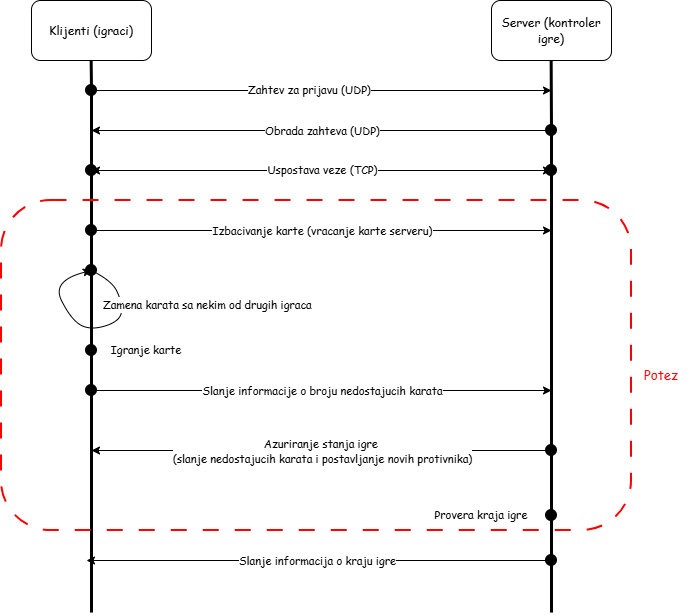

The diagram above was exported from draw.io. Its source (the exported page's mxGraphModel, read from the mxfile embedded in the PNG):
<mxGraphModel dx="946" dy="569" grid="1" gridSize="10" guides="1" tooltips="1" connect="1" arrows="1" fold="1" page="1" pageScale="1" pageWidth="827" pageHeight="1169" math="0" shadow="0">
  <root>
    <mxCell id="0" />
    <mxCell id="1" parent="0" />
    <mxCell id="p4q2vvzdv4CFSiAQBbvj-1" parent="1" style="rounded=1;whiteSpace=wrap;html=1;" value="&lt;font face=&quot;Comic Sans MS&quot;&gt;Klijenti (igraci)&lt;/font&gt;" vertex="1">
      <mxGeometry height="60" width="120" x="90" y="80" as="geometry" />
    </mxCell>
    <mxCell id="p4q2vvzdv4CFSiAQBbvj-2" parent="1" style="rounded=1;whiteSpace=wrap;html=1;" value="&lt;font face=&quot;Comic Sans MS&quot;&gt;Server (kontroler igre)&lt;/font&gt;" vertex="1">
      <mxGeometry height="60" width="120" x="550" y="80" as="geometry" />
    </mxCell>
    <mxCell id="p4q2vvzdv4CFSiAQBbvj-4" edge="1" parent="1" style="endArrow=classic;html=1;rounded=0;" value="">
      <mxGeometry relative="1" as="geometry">
        <mxPoint x="150" y="170" as="sourcePoint" />
        <mxPoint x="610" y="170" as="targetPoint" />
      </mxGeometry>
    </mxCell>
    <mxCell id="p4q2vvzdv4CFSiAQBbvj-9" connectable="0" parent="p4q2vvzdv4CFSiAQBbvj-4" style="edgeLabel;html=1;align=center;verticalAlign=middle;resizable=0;points=[];" value="&lt;font face=&quot;Comic Sans MS&quot;&gt;Zahtev za prijavu (UDP)&lt;/font&gt;" vertex="1">
      <mxGeometry relative="1" x="-0.0572" y="1" as="geometry">
        <mxPoint as="offset" />
      </mxGeometry>
    </mxCell>
    <mxCell id="p4q2vvzdv4CFSiAQBbvj-10" edge="1" parent="1" style="endArrow=classic;html=1;rounded=0;" value="">
      <mxGeometry relative="1" as="geometry">
        <mxPoint x="610" y="210" as="sourcePoint" />
        <mxPoint x="150" y="210" as="targetPoint" />
      </mxGeometry>
    </mxCell>
    <mxCell id="p4q2vvzdv4CFSiAQBbvj-11" connectable="0" parent="p4q2vvzdv4CFSiAQBbvj-10" style="edgeLabel;resizable=0;html=1;;align=center;verticalAlign=middle;" value="&lt;font face=&quot;Comic Sans MS&quot;&gt;Obrada zahteva (UDP)&lt;/font&gt;" vertex="1">
      <mxGeometry relative="1" as="geometry" />
    </mxCell>
    <mxCell id="p4q2vvzdv4CFSiAQBbvj-23" edge="1" parent="1" source="p4q2vvzdv4CFSiAQBbvj-44" style="endArrow=none;html=1;rounded=0;strokeWidth=3;" value="">
      <mxGeometry height="50" relative="1" width="50" as="geometry">
        <mxPoint x="150" y="692.0689655172414" as="sourcePoint" />
        <mxPoint x="149.66" y="140" as="targetPoint" />
      </mxGeometry>
    </mxCell>
    <mxCell id="p4q2vvzdv4CFSiAQBbvj-24" edge="1" parent="1" source="p4q2vvzdv4CFSiAQBbvj-48" style="endArrow=none;html=1;rounded=0;strokeWidth=3;" value="">
      <mxGeometry height="50" relative="1" width="50" as="geometry">
        <mxPoint x="610" y="692.0689655172414" as="sourcePoint" />
        <mxPoint x="609.66" y="140" as="targetPoint" />
      </mxGeometry>
    </mxCell>
    <mxCell id="p4q2vvzdv4CFSiAQBbvj-27" edge="1" parent="1" style="endArrow=classic;startArrow=classic;html=1;rounded=0;" value="">
      <mxGeometry height="50" relative="1" width="50" as="geometry">
        <mxPoint x="150" y="250" as="sourcePoint" />
        <mxPoint x="610" y="250" as="targetPoint" />
      </mxGeometry>
    </mxCell>
    <mxCell id="p4q2vvzdv4CFSiAQBbvj-28" connectable="0" parent="p4q2vvzdv4CFSiAQBbvj-27" style="edgeLabel;html=1;align=center;verticalAlign=middle;resizable=0;points=[];" value="&lt;font face=&quot;Comic Sans MS&quot;&gt;Uspostava veze (TCP)&lt;/font&gt;" vertex="1">
      <mxGeometry relative="1" x="0.0003" y="1" as="geometry">
        <mxPoint as="offset" />
      </mxGeometry>
    </mxCell>
    <mxCell id="p4q2vvzdv4CFSiAQBbvj-32" edge="1" parent="1" style="endArrow=classic;html=1;rounded=0;" value="">
      <mxGeometry relative="1" as="geometry">
        <mxPoint x="150" y="310" as="sourcePoint" />
        <mxPoint x="610" y="310" as="targetPoint" />
      </mxGeometry>
    </mxCell>
    <mxCell id="p4q2vvzdv4CFSiAQBbvj-33" connectable="0" parent="p4q2vvzdv4CFSiAQBbvj-32" style="edgeLabel;resizable=0;html=1;;align=center;verticalAlign=middle;" value="&lt;font face=&quot;Comic Sans MS&quot;&gt;Izbacivanje karte (vracanje karte serveru)&lt;/font&gt;" vertex="1">
      <mxGeometry relative="1" as="geometry" />
    </mxCell>
    <mxCell id="p4q2vvzdv4CFSiAQBbvj-35" edge="1" parent="1" style="curved=1;endArrow=classic;html=1;rounded=0;" value="">
      <mxGeometry height="50" relative="1" width="50" as="geometry">
        <Array as="points">
          <mxPoint x="170" y="360" />
          <mxPoint x="180" y="380" />
          <mxPoint x="180" y="400" />
          <mxPoint x="150" y="410" />
          <mxPoint x="130" y="400" />
          <mxPoint x="110" y="360" />
        </Array>
        <mxPoint x="150" y="350" as="sourcePoint" />
        <mxPoint x="150" y="350" as="targetPoint" />
      </mxGeometry>
    </mxCell>
    <mxCell id="p4q2vvzdv4CFSiAQBbvj-37" connectable="0" parent="p4q2vvzdv4CFSiAQBbvj-35" style="edgeLabel;html=1;align=left;verticalAlign=middle;resizable=0;points=[];" value="&lt;div style=&quot;&quot;&gt;&lt;span style=&quot;font-family: &amp;quot;Comic Sans MS&amp;quot;; background-color: light-dark(#ffffff, var(--ge-dark-color, #121212)); color: light-dark(rgb(0, 0, 0), rgb(255, 255, 255));&quot;&gt;Zamena karata sa nekim od drugih igraca&lt;/span&gt;&lt;/div&gt;" vertex="1">
      <mxGeometry relative="1" x="-0.5185" y="2" as="geometry">
        <mxPoint x="-22" as="offset" />
      </mxGeometry>
    </mxCell>
    <mxCell id="p4q2vvzdv4CFSiAQBbvj-40" edge="1" parent="1" style="endArrow=classic;html=1;rounded=0;" value="">
      <mxGeometry relative="1" as="geometry">
        <mxPoint x="150" y="470" as="sourcePoint" />
        <mxPoint x="610" y="470" as="targetPoint" />
      </mxGeometry>
    </mxCell>
    <mxCell id="p4q2vvzdv4CFSiAQBbvj-41" connectable="0" parent="p4q2vvzdv4CFSiAQBbvj-40" style="edgeLabel;resizable=0;html=1;;align=center;verticalAlign=middle;" value="&lt;font face=&quot;Comic Sans MS&quot;&gt;Slanje informacije o broju nedostajucih karata&lt;/font&gt;" vertex="1">
      <mxGeometry relative="1" as="geometry" />
    </mxCell>
    <mxCell id="p4q2vvzdv4CFSiAQBbvj-42" edge="1" parent="1" style="endArrow=classic;html=1;rounded=0;" value="">
      <mxGeometry relative="1" as="geometry">
        <mxPoint x="610" y="530" as="sourcePoint" />
        <mxPoint x="150" y="530" as="targetPoint" />
      </mxGeometry>
    </mxCell>
    <mxCell id="p4q2vvzdv4CFSiAQBbvj-43" connectable="0" parent="p4q2vvzdv4CFSiAQBbvj-42" style="edgeLabel;resizable=0;html=1;;align=center;verticalAlign=middle;" value="&lt;font face=&quot;Comic Sans MS&quot;&gt;Azuriranje stanja igre&amp;nbsp;&lt;/font&gt;&lt;div&gt;&lt;font face=&quot;Comic Sans MS&quot;&gt;(slanje nedostajucih karata i postavljanje novih protivnika)&lt;/font&gt;&lt;/div&gt;" vertex="1">
      <mxGeometry relative="1" as="geometry" />
    </mxCell>
    <mxCell id="p4q2vvzdv4CFSiAQBbvj-47" edge="1" parent="1" source="p4q2vvzdv4CFSiAQBbvj-51" style="endArrow=none;html=1;rounded=0;strokeWidth=3;" target="p4q2vvzdv4CFSiAQBbvj-44" value="">
      <mxGeometry height="50" relative="1" width="50" as="geometry">
        <mxPoint x="150" y="692.0689655172414" as="sourcePoint" />
        <mxPoint x="149.66" y="140" as="targetPoint" />
      </mxGeometry>
    </mxCell>
    <mxCell id="p4q2vvzdv4CFSiAQBbvj-44" parent="1" style="shape=waypoint;sketch=0;fillStyle=solid;size=6;pointerEvents=1;points=[];fillColor=none;resizable=0;rotatable=0;perimeter=centerPerimeter;snapToPoint=1;strokeWidth=4;" value="" vertex="1">
      <mxGeometry height="20" width="20" x="140" y="160" as="geometry" />
    </mxCell>
    <mxCell id="p4q2vvzdv4CFSiAQBbvj-49" edge="1" parent="1" source="p4q2vvzdv4CFSiAQBbvj-67" style="endArrow=none;html=1;rounded=0;strokeWidth=3;" target="p4q2vvzdv4CFSiAQBbvj-48" value="">
      <mxGeometry height="50" relative="1" width="50" as="geometry">
        <mxPoint x="610" y="692.0689655172414" as="sourcePoint" />
        <mxPoint x="609.66" y="140" as="targetPoint" />
      </mxGeometry>
    </mxCell>
    <mxCell id="p4q2vvzdv4CFSiAQBbvj-48" parent="1" style="shape=waypoint;sketch=0;fillStyle=solid;size=6;pointerEvents=1;points=[];fillColor=none;resizable=0;rotatable=0;perimeter=centerPerimeter;snapToPoint=1;strokeWidth=4;" value="" vertex="1">
      <mxGeometry height="20" width="20" x="600" y="200" as="geometry" />
    </mxCell>
    <mxCell id="p4q2vvzdv4CFSiAQBbvj-52" edge="1" parent="1" source="p4q2vvzdv4CFSiAQBbvj-54" style="endArrow=none;html=1;rounded=0;strokeWidth=3;" target="p4q2vvzdv4CFSiAQBbvj-51" value="">
      <mxGeometry height="50" relative="1" width="50" as="geometry">
        <mxPoint x="150" y="692.0689655172414" as="sourcePoint" />
        <mxPoint x="150" y="170" as="targetPoint" />
      </mxGeometry>
    </mxCell>
    <mxCell id="p4q2vvzdv4CFSiAQBbvj-51" parent="1" style="shape=waypoint;sketch=0;fillStyle=solid;size=6;pointerEvents=1;points=[];fillColor=none;resizable=0;rotatable=0;perimeter=centerPerimeter;snapToPoint=1;strokeWidth=4;" value="" vertex="1">
      <mxGeometry height="20" width="20" x="140" y="240" as="geometry" />
    </mxCell>
    <mxCell id="p4q2vvzdv4CFSiAQBbvj-53" parent="1" style="shape=waypoint;sketch=0;fillStyle=solid;size=6;pointerEvents=1;points=[];fillColor=none;resizable=0;rotatable=0;perimeter=centerPerimeter;snapToPoint=1;strokeWidth=4;" value="" vertex="1">
      <mxGeometry height="20" width="20" x="600" y="240" as="geometry" />
    </mxCell>
    <mxCell id="p4q2vvzdv4CFSiAQBbvj-55" edge="1" parent="1" source="p4q2vvzdv4CFSiAQBbvj-56" style="endArrow=none;html=1;rounded=0;strokeWidth=3;" target="p4q2vvzdv4CFSiAQBbvj-54" value="">
      <mxGeometry height="50" relative="1" width="50" as="geometry">
        <mxPoint x="150" y="692.0689655172414" as="sourcePoint" />
        <mxPoint x="150" y="250" as="targetPoint" />
      </mxGeometry>
    </mxCell>
    <mxCell id="p4q2vvzdv4CFSiAQBbvj-54" parent="1" style="shape=waypoint;sketch=0;fillStyle=solid;size=6;pointerEvents=1;points=[];fillColor=none;resizable=0;rotatable=0;perimeter=centerPerimeter;snapToPoint=1;strokeWidth=4;" value="" vertex="1">
      <mxGeometry height="20" width="20" x="140" y="300" as="geometry" />
    </mxCell>
    <mxCell id="p4q2vvzdv4CFSiAQBbvj-61" edge="1" parent="1" source="p4q2vvzdv4CFSiAQBbvj-63" style="endArrow=none;html=1;rounded=0;strokeWidth=3;" target="p4q2vvzdv4CFSiAQBbvj-56" value="">
      <mxGeometry height="50" relative="1" width="50" as="geometry">
        <mxPoint x="150" y="692.0689655172414" as="sourcePoint" />
        <mxPoint x="150" y="310" as="targetPoint" />
      </mxGeometry>
    </mxCell>
    <mxCell id="p4q2vvzdv4CFSiAQBbvj-56" parent="1" style="shape=waypoint;sketch=0;fillStyle=solid;size=6;pointerEvents=1;points=[];fillColor=none;resizable=0;rotatable=0;perimeter=centerPerimeter;snapToPoint=1;strokeWidth=4;" value="" vertex="1">
      <mxGeometry height="20" width="20" x="140" y="340" as="geometry" />
    </mxCell>
    <mxCell id="p4q2vvzdv4CFSiAQBbvj-62" parent="1" style="shape=waypoint;sketch=0;fillStyle=solid;size=6;pointerEvents=1;points=[];fillColor=none;resizable=0;rotatable=0;perimeter=centerPerimeter;snapToPoint=1;strokeWidth=4;" value="" vertex="1">
      <mxGeometry height="20" width="20" x="140" y="420" as="geometry" />
    </mxCell>
    <mxCell id="p4q2vvzdv4CFSiAQBbvj-64" edge="1" parent="1" style="endArrow=none;html=1;rounded=0;strokeWidth=3;" target="p4q2vvzdv4CFSiAQBbvj-63" value="">
      <mxGeometry height="50" relative="1" width="50" as="geometry">
        <mxPoint x="150" y="692.0689655172414" as="sourcePoint" />
        <mxPoint x="150" y="350" as="targetPoint" />
      </mxGeometry>
    </mxCell>
    <mxCell id="p4q2vvzdv4CFSiAQBbvj-63" parent="1" style="shape=waypoint;sketch=0;fillStyle=solid;size=6;pointerEvents=1;points=[];fillColor=none;resizable=0;rotatable=0;perimeter=centerPerimeter;snapToPoint=1;strokeWidth=4;" value="" vertex="1">
      <mxGeometry height="20" width="20" x="140" y="460" as="geometry" />
    </mxCell>
    <mxCell id="p4q2vvzdv4CFSiAQBbvj-65" parent="1" style="shape=waypoint;sketch=0;fillStyle=solid;size=6;pointerEvents=1;points=[];fillColor=none;resizable=0;rotatable=0;perimeter=centerPerimeter;snapToPoint=1;strokeWidth=4;" value="" vertex="1">
      <mxGeometry height="20" width="20" x="600" y="520" as="geometry" />
    </mxCell>
    <mxCell id="p4q2vvzdv4CFSiAQBbvj-66" parent="1" style="text;html=1;whiteSpace=wrap;strokeColor=none;fillColor=none;align=center;verticalAlign=middle;rounded=0;" value="&lt;font face=&quot;Comic Sans MS&quot; style=&quot;font-size: 11px;&quot;&gt;Igranje karte&lt;/font&gt;" vertex="1">
      <mxGeometry height="30" width="90" x="160" y="415" as="geometry" />
    </mxCell>
    <mxCell id="p4q2vvzdv4CFSiAQBbvj-68" edge="1" parent="1" source="p4q2vvzdv4CFSiAQBbvj-72" style="endArrow=none;html=1;rounded=0;strokeWidth=3;" target="p4q2vvzdv4CFSiAQBbvj-67" value="">
      <mxGeometry height="50" relative="1" width="50" as="geometry">
        <mxPoint x="610" y="692.0689655172414" as="sourcePoint" />
        <mxPoint x="610" y="210" as="targetPoint" />
      </mxGeometry>
    </mxCell>
    <mxCell id="p4q2vvzdv4CFSiAQBbvj-67" parent="1" style="shape=waypoint;sketch=0;fillStyle=solid;size=6;pointerEvents=1;points=[];fillColor=none;resizable=0;rotatable=0;perimeter=centerPerimeter;snapToPoint=1;strokeWidth=4;" value="" vertex="1">
      <mxGeometry height="20" width="20" x="600" y="585" as="geometry" />
    </mxCell>
    <mxCell id="p4q2vvzdv4CFSiAQBbvj-69" parent="1" style="text;html=1;whiteSpace=wrap;strokeColor=none;fillColor=none;align=center;verticalAlign=middle;rounded=0;" value="&lt;font face=&quot;Comic Sans MS&quot; style=&quot;font-size: 11px;&quot;&gt;Provera kraja igre&lt;/font&gt;" vertex="1">
      <mxGeometry height="30" width="100" x="490" y="580" as="geometry" />
    </mxCell>
    <mxCell id="p4q2vvzdv4CFSiAQBbvj-70" edge="1" parent="1" style="endArrow=classic;html=1;rounded=0;" value="">
      <mxGeometry relative="1" as="geometry">
        <mxPoint x="605" y="640" as="sourcePoint" />
        <mxPoint x="145" y="640" as="targetPoint" />
      </mxGeometry>
    </mxCell>
    <mxCell id="p4q2vvzdv4CFSiAQBbvj-71" connectable="0" parent="p4q2vvzdv4CFSiAQBbvj-70" style="edgeLabel;resizable=0;html=1;;align=center;verticalAlign=middle;" value="&lt;font face=&quot;Comic Sans MS&quot;&gt;Slanje informacija o kraju igre&lt;/font&gt;" vertex="1">
      <mxGeometry relative="1" as="geometry" />
    </mxCell>
    <mxCell id="p4q2vvzdv4CFSiAQBbvj-75" edge="1" parent="1" style="endArrow=none;html=1;rounded=0;strokeWidth=3;" target="p4q2vvzdv4CFSiAQBbvj-72" value="">
      <mxGeometry height="50" relative="1" width="50" as="geometry">
        <mxPoint x="610" y="692.0689655172414" as="sourcePoint" />
        <mxPoint x="610" y="595" as="targetPoint" />
      </mxGeometry>
    </mxCell>
    <mxCell id="p4q2vvzdv4CFSiAQBbvj-72" parent="1" style="shape=waypoint;sketch=0;fillStyle=solid;size=6;pointerEvents=1;points=[];fillColor=none;resizable=0;rotatable=0;perimeter=centerPerimeter;snapToPoint=1;strokeWidth=4;" value="" vertex="1">
      <mxGeometry height="20" width="20" x="600" y="630" as="geometry" />
    </mxCell>
    <mxCell id="p4q2vvzdv4CFSiAQBbvj-77" parent="1" style="rounded=1;whiteSpace=wrap;html=1;fillColor=none;dashed=1;dashPattern=8 8;strokeWidth=2;labelBorderColor=light-dark(#c21414, #ededed);textShadow=1;strokeColor=#FF0000;" value="" vertex="1">
      <mxGeometry height="330" width="630" x="60" y="280" as="geometry" />
    </mxCell>
    <mxCell id="p4q2vvzdv4CFSiAQBbvj-80" parent="1" style="text;html=1;whiteSpace=wrap;strokeColor=none;fillColor=none;align=center;verticalAlign=middle;rounded=0;" value="&lt;font face=&quot;Comic Sans MS&quot; style=&quot;font-size: 13px; color: rgb(255, 0, 0);&quot;&gt;Potez&lt;/font&gt;" vertex="1">
      <mxGeometry height="30" width="60" x="690" y="440" as="geometry" />
    </mxCell>
  </root>
</mxGraphModel>